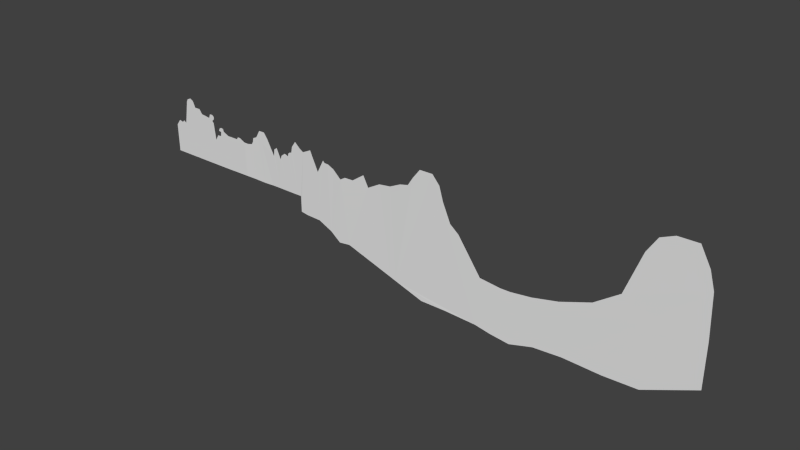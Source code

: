 # Source: level1.blend  (saved by Blender 2.66.0; exported with 4.5.12 LTS)
import bpy
from mathutils import Matrix  # noqa: F401  (used for matrix-valued properties, if any)

bpy.ops.wm.read_factory_settings(use_empty=True)
scene = bpy.context.scene
scene.name = 'Scene'

# ---- collections
col_collection_1 = bpy.data.collections.new('Collection 1'); scene.collection.children.link(col_collection_1)

# ---- world
world_world = bpy.data.worlds.new('World'); scene.world = world_world
world_world.color = (0.05088, 0.05088, 0.05088)
world_world.use_sun_shadow = False
world_world.sun_shadow_jitter_overblur = 0.0
world_world.cycles.sampling_method = 'MANUAL'
world_world.cycles.sample_map_resolution = 256

# ---- meshes
me_terrain = bpy.data.meshes.new('Terrain')
me_terrain.from_pydata([(89.22, 0.0131, -276.3), (29.66, 0.01309, -217.3), (-71.66, 0.0131, -137.6), (-188.2, 0.01309, -172.0), (-169.3, 0.01309, -136.4), (154.0, 0.01309, -282.5), (220.9, 0.01305, -291.9), (252.7, 0.01306, -236.5), (281.7, 0.01306, -236.5), (308.5, 0.01306, -258.2), (306.7, 0.01306, -289.5), (284.1, 0.01306, -307.3), (278.9, 0.01306, -322.7), (298.7, 0.01306, -343.6), (325.1, 0.01309, -560.5), (368.6, 0.01309, -488.5), (421.2, 0.01309, -486.6), (389.3, 0.01309, -420.6), (408.4, 0.0131, -382.9), (469.8, 0.0131, -380.4), (477.2, 0.01309, -412.1), (473.5, 0.01309, -908.1), (332.0, 0.01309, -908.2), (137.6, 0.01309, -908.2), (-42.95, 0.01309, -907.0), (-203.6, 0.01309, -908.1), (-325.1, 0.01309, -908.0), (-415.1, 0.01309, -907.8), (-420.2, 0.01309, -543.5), (-361.8, 0.01309, -465.9), (-306.4, 0.01309, -480.7), (-278.6, 0.01309, -452.5), (-33.71, 0.0131, -217.9), (-6.364, 0.01309, -217.6), (-390.5, 0.01309, -504.0), (46.61, 0.01309, -218.3), (36.71, 0.01309, -908.2), (-11.39, 0.01309, -908.1), (-110.0, 0.01309, -908.1), (-118.3, 0.01309, -191.0), (-115.5, 0.01309, -113.6), (-240.3, 0.01309, -475.1), (-230.0, 0.01309, -908.0), (-239.1, 0.01309, -498.0), (237.8, 0.01305, -243.3), (297.9, 0.01306, -301.0), (429.4, 0.01309, -428.9), (532.1, 0.01309, -908.0), (736.3, 0.0131, -418.4), (558.8, 0.0131, -449.1), (640.3, 0.01312, -906.2), (716.9, 0.0131, -449.3), (772.0, 0.0131, -418.6), (850.2, 0.0131, -456.7), (864.0, 0.01313, -904.7), (915.1, 1.377, -459.3), (980.7, 2.754, -443.4), (1001.0, 3.186, -410.9), (1012.0, 3.408, -356.6), (1068.0, 4.591, -330.1), (1122.0, 5.718, -234.0), (1203.0, 7.416, -233.8), (1369.0, 7.387, -410.4), (1256.0, 7.416, -305.9), (1313.0, 9.74, -905.8), (1215.0, 7.667, -909.3), (1127.0, 5.83, -908.9), (1003.0, 3.214, -904.6), (1412.0, 7.416, -380.3), (1471.0, 7.416, -510.2), (1543.0, 7.416, -418.8), (1610.0, 7.416, -396.2), (1629.0, 7.416, -380.4), (1730.0, 7.416, -214.8), (1802.0, 7.416, -278.6), (1855.0, 7.416, -311.7), (1974.0, 7.416, -254.9), (2087.0, 7.416, -499.5), (2177.0, 7.416, -328.8), (2203.0, 7.416, -353.7), (2253.0, 7.416, -354.1), (1428.0, 9.74, -904.7), (1542.0, 9.74, -905.4), (1699.0, 9.74, -905.7), (1789.0, 9.74, -904.8), (1889.0, 7.648, -1127.0), (2087.0, 8.246, -1134.0), (2275.0, 8.545, -1220.0), (2411.0, 8.694, -1326.0), (2445.0, 8.599, -490.9), (2336.0, 8.599, -391.7), (1359.0, 7.416, -500.6), (1791.0, 8.395, -1112.0), (2633.0, 12.54, -448.2), (2795.0, 15.95, -337.2), (2863.0, 17.38, -473.8), (3443.0, 18.82, -266.6), (3514.0, 19.0, -157.9), (3607.0, 20.97, -38.33), (3777.0, 24.56, -38.45), (3872.0, 26.53, -149.3), (3923.0, 27.6, -323.5), (4026.0, 29.76, -559.2), (4138.0, 32.12, -651.4), (4435.0, 38.15, -1081.0), (4701.0, 43.74, -1112.0), (5091.0, 51.92, -1081.0), (5418.0, 58.8, -1010.0), (5798.0, 66.76, -876.6), (6105.0, 73.22, -661.4), (6300.0, 77.52, -128.8), (6423.0, 80.1, 65.85), (6590.0, 83.55, 137.5), (6833.0, 88.71, 137.6), (6956.0, 91.29, -87.85), (7017.0, 92.58, -303.0), (7038.0, 93.01, -835.8), (7036.0, 92.98, -1393.0), (6399.0, 79.61, -1670.0), (5979.0, 70.79, -1681.0), (5498.0, 60.67, -1660.0), (5139.0, 53.14, -1681.0), (4842.0, 46.9, -1763.0), (4596.0, 41.74, -1732.0), (4391.0, 37.44, -1691.0), (3982.0, 28.83, -1670.0), (3644.0, 23.02, -1668.0), (2561.0, 11.03, -1309.0), (2516.0, 10.09, -449.4), (4827.0, 46.58, -1112.0), (5021.0, 50.65, -1713.0), (-155.9, 0.01309, -908.1), (-147.4, 0.01309, -127.1), (-149.0, 0.01309, -269.0), (78.66, 0.0131, -261.9), (53.21, 0.01309, -908.2), (199.8, 0.01306, -288.9), (230.5, 0.01309, -908.2), (508.3, 0.01309, -908.0), (445.6, 0.0131, -370.4), (451.5, 0.01309, -421.1), (790.1, 0.01313, -905.2), (752.2, 0.0131, -418.5), (1093.0, 5.104, -286.4), (1184.0, 7.014, -909.2), (1036.0, 3.92, -345.1), (1062.0, 4.454, -906.6), (926.4, 1.613, -456.6), (980.3, 2.698, -904.6), (1580.0, 9.74, -905.5), (1569.0, 7.416, -422.8), (1622.0, 9.74, -905.6), (1597.0, 7.416, -437.0), (1490.0, 7.416, -458.0), (1561.0, 9.74, -905.4), (1510.0, 7.416, -443.9), (1570.0, 9.74, -905.5), (1674.0, 7.416, -294.2), (1731.0, 9.74, -905.4), (1713.0, 9.74, -905.6), (1659.0, 7.416, -371.0), (269.4, 0.01306, -269.7), (242.7, 0.01305, -303.4), (291.5, 0.01306, -241.1), (289.4, 0.01306, -286.5), (308.7, 0.01306, -275.7), (258.3, 0.01305, -311.7), (280.1, 0.01306, -278.6), (299.7, 0.01306, -248.1), (94.4, 0.01309, -908.2), (168.9, 0.01308, -284.6), (180.1, 0.01309, -908.2), (3081.0, 16.78, -1481.0), (3031.0, 17.93, -381.1), (3333.0, 18.35, -291.8), (3264.0, 18.82, -1542.0), (3183.0, 17.92, -1515.0), (3188.0, 18.18, -360.5), (1107.0, 5.408, -385.4), (1280.0, 7.416, -351.9), (1154.0, 5.952, -376.3), (1151.0, 6.326, -233.9), (1152.0, 6.17, -293.5)], [], [(32, 39, 38, 24), (161, 163, 8, 7, 44), (43, 42, 25, 131, 133), (41, 43, 133, 132, 4, 3), (31, 30, 29, 34, 43, 41), (34, 28, 27, 26, 42, 43), (32, 2, 40, 39), (46, 140, 139, 18, 17), (6, 162, 161, 44), (1, 33, 37, 36, 135, 134, 35), (14, 22, 21, 16, 15), (16, 21, 138, 140, 46), (33, 32, 24, 37), (48, 51, 49, 50, 141, 142), (5, 23, 171, 170), (49, 20, 47, 50), (55, 53, 54, 148, 147), (91, 81, 82, 69, 68, 62), (75, 92, 85, 86, 77, 76), (69, 82, 154, 153), (71, 83, 159, 160, 72), (77, 86, 87, 80, 79, 78), (80, 87, 88, 89, 90), (88, 127, 172, 173, 95, 94, 93, 128, 89), (129, 130, 121, 120, 119, 118, 117, 116, 115, 114, 113, 112, 111, 110, 109, 108, 107, 106), (133, 131, 38, 39), (132, 133, 39, 40), (134, 135, 169, 0), (136, 137, 22, 14, 13, 12, 166, 162, 6), (140, 20, 19, 139), (140, 138, 47, 20), (142, 141, 54, 53, 52), (143, 178, 180, 182), (145, 146, 66, 144, 178, 143, 59), (147, 148, 67, 146, 145, 58, 57, 56), (150, 149, 151, 152), (152, 151, 83, 71), (153, 154, 156, 155), (155, 156, 149, 150, 70), (157, 158, 84, 92, 75, 74, 73), (160, 159, 158, 157), (167, 168, 163, 161), (162, 166, 167, 161), (166, 12, 11, 45, 164), (45, 10, 165, 164), (166, 164, 167), (164, 165, 9, 168, 167), (0, 169, 23, 5), (170, 171, 137, 136), (173, 172, 176, 177), (174, 175, 126, 125, 124, 123, 122, 130, 129, 105, 104, 103, 102, 101, 100, 99, 98, 97, 96), (177, 176, 175, 174), (178, 144, 65, 64, 81, 91, 179, 180), (182, 180, 179, 63), (60, 143, 182, 181), (181, 182, 63, 61)])
_uv = me_terrain.uv_layers.new(name='UVMap')
_uv.uv.foreach_set('vector', [3.02, 16.57, 3.136, 16.94, 0.002579, 16.9, 0.008207, 16.6, 2.798, 15.25, 2.923, 15.15, 2.943, 15.19, 2.943, 15.32, 2.913, 15.39, 1.793, 17.47, 0.001241, 17.42, 0.001493, 17.31, 0.002046, 17.1, 2.795, 17.08, 1.893, 17.47, 1.793, 17.47, 2.795, 17.08, 3.415, 17.07, 3.374, 17.17, 3.219, 17.25, 1.992, 17.64, 1.868, 17.76, 1.932, 18.0, 1.765, 18.13, 1.793, 17.47, 1.893, 17.47, 1.765, 18.13, 1.592, 18.26, -0.0001978, 18.23, 0.0003325, 17.84, 0.001241, 17.42, 1.793, 17.47, 3.02, 16.57, 3.371, 16.74, 3.475, 16.93, 3.136, 16.94, 2.104, 14.55, 2.139, 14.45, 2.36, 14.48, 2.305, 14.64, 2.14, 14.72, 2.7, 15.46, 2.65, 15.36, 2.798, 15.25, 2.913, 15.39, 3.024, 16.3, 3.022, 16.45, 0.003743, 16.47, 0.004316, 16.26, 0.004512, 16.18, 2.829, 16.08, 3.019, 16.22, 1.528, 15.0, 0.00816, 14.96, 0.01037, 14.35, 1.852, 14.58, 1.843, 14.81, 1.852, 14.58, 0.01037, 14.35, 0.01113, 14.19, 2.139, 14.45, 2.104, 14.55, 3.022, 16.45, 3.02, 16.57, 0.008207, 16.6, 0.003743, 16.47, 2.154, 13.2, 2.019, 13.29, 2.018, 13.98, 0.02104, 13.62, 0.02737, 12.96, 2.154, 13.13, 2.74, 15.75, 0.005516, 15.81, 0.006095, 15.63, 2.731, 15.69, 2.018, 13.98, 2.178, 14.34, 0.01165, 14.09, 0.02104, 13.62, 1.978, 12.42, 1.989, 12.71, 0.03049, 12.64, 0.03255, 12.13, 1.99, 12.37, 1.803, 10.48, 0.03815, 10.18, 0.0365, 9.676, 1.763, 9.992, 2.33, 10.25, 2.198, 10.44, 2.636, 8.317, -0.8624, 8.584, -0.9292, 8.156, -0.9545, 7.292, 1.818, 7.3, 2.886, 7.797, 1.763, 9.992, 0.0365, 9.676, 0.0366, 9.593, 1.991, 9.909, 2.263, 9.387, 0.03733, 8.99, 0.0381, 8.93, 2.374, 9.171, 2.332, 9.301, 1.818, 7.3, -0.9545, 7.292, -1.327, 6.469, 2.455, 6.577, 2.456, 6.795, 2.565, 6.909, 2.455, 6.577, -1.327, 6.469, -1.792, 5.87, 1.86, 5.735, 2.293, 6.214, -1.792, 5.87, -1.714, 5.218, -2.46, 2.944, 2.348, 3.177, 1.941, 3.907, 2.537, 4.207, 2.049, 4.914, 2.043, 5.424, 1.86, 5.735, -0.8221, -4.686, -3.448, -5.539, -3.303, -6.057, -3.209, -7.624, -3.292, -9.728, -3.242, -11.56, -2.022, -14.34, 0.4141, -14.34, 2.742, -14.25, 3.682, -13.97, 4.666, -13.43, 4.662, -12.37, 4.347, -11.64, 3.494, -11.11, 1.164, -10.26, 0.2196, -8.923, -0.3677, -7.268, -0.6855, -5.836, 2.795, 17.08, 0.002046, 17.1, 0.002579, 16.9, 3.136, 16.94, 3.415, 17.07, 2.795, 17.08, 3.136, 16.94, 3.475, 16.93, 2.829, 16.08, 0.004512, 16.18, 0.005002, 16.0, 2.767, 16.03, 2.713, 15.55, 0.006779, 15.41, 0.00816, 14.96, 1.528, 15.0, 2.475, 15.12, 2.567, 15.2, 2.614, 15.29, 2.65, 15.36, 2.7, 15.46, 2.139, 14.45, 2.178, 14.34, 2.317, 14.37, 2.36, 14.48, 2.139, 14.45, 0.01113, 14.19, 0.01165, 14.09, 2.178, 14.34, 2.154, 13.13, 0.02737, 12.96, 0.03049, 12.64, 1.989, 12.71, 2.154, 13.05, 2.736, 11.65, 2.303, 11.58, 2.344, 11.38, 2.706, 11.39, 2.478, 11.89, 0.02479, 11.78, 0.01575, 11.49, 0.01526, 11.24, 2.303, 11.58, 2.736, 11.65, 2.545, 11.75, 1.99, 12.37, 0.03255, 12.13, 0.03294, 12.03, 0.02479, 11.78, 2.478, 11.89, 2.428, 12.0, 2.19, 12.05, 2.048, 12.14, 2.146, 9.563, 0.0367, 9.511, 0.03692, 9.328, 2.084, 9.441, 2.084, 9.441, 0.03692, 9.328, 0.03733, 8.99, 2.263, 9.387, 1.991, 9.909, 0.0366, 9.593, 0.03665, 9.554, 2.053, 9.822, 2.053, 9.822, 0.03665, 9.554, 0.0367, 9.511, 2.146, 9.563, 2.163, 9.68, 2.71, 9.107, 0.03914, 8.849, 0.04236, 8.597, -0.8624, 8.584, 2.636, 8.317, 2.779, 8.55, 3.058, 8.863, 2.374, 9.171, 0.0381, 8.93, 0.03914, 8.849, 2.71, 9.107, 2.759, 15.2, 2.893, 15.11, 2.923, 15.15, 2.798, 15.25, 2.65, 15.36, 2.614, 15.29, 2.759, 15.2, 2.798, 15.25, 2.614, 15.29, 2.567, 15.2, 2.634, 15.18, 2.661, 15.12, 2.725, 15.16, 2.661, 15.12, 2.712, 15.08, 2.772, 15.07, 2.725, 15.16, 2.614, 15.29, 2.725, 15.16, 2.759, 15.2, 2.725, 15.16, 2.772, 15.07, 2.848, 15.08, 2.893, 15.11, 2.759, 15.2, 2.767, 16.03, 0.005002, 16.0, 0.005516, 15.81, 2.74, 15.75, 2.731, 15.69, 0.006095, 15.63, 0.006779, 15.41, 2.713, 15.55, 2.348, 3.177, -2.46, 2.944, -2.608, 2.494, 2.44, 2.49, 2.742, 1.855, -2.724, 2.14, -3.269, 0.4778, -3.274, -0.997, -3.358, -2.788, -3.535, -3.684, -3.666, -4.759, -3.448, -5.539, -0.8221, -4.686, -0.8251, -4.135, -0.6943, -2.971, 1.181, -1.669, 1.583, -1.175, 2.612, -0.7241, 3.372, -0.4978, 3.856, -0.08246, 3.854, 0.6604, 3.33, 1.069, 2.854, 1.376, 2.44, 2.49, -2.608, 2.494, -2.724, 2.14, 2.742, 1.855, 2.303, 11.58, 0.01526, 11.24, 0.01499, 11.11, 0.03152, 10.68, 0.03815, 10.18, 1.803, 10.48, 2.452, 10.83, 2.344, 11.38, 2.706, 11.39, 2.344, 11.38, 2.452, 10.83, 2.653, 10.93, 2.965, 11.52, 2.736, 11.65, 2.706, 11.39, 2.966, 11.4, 2.966, 11.4, 2.706, 11.39, 2.653, 10.93, 2.967, 11.17])
me_terrain.use_remesh_preserve_volume = False
me_terrain.use_remesh_preserve_attributes = False
me_terrain.use_mirror_vertex_groups = False
me_terrain.update()
arm_armature = bpy.data.armatures.new('Armature')  # bones are not reproduced

# ---- objects
ob_armature = bpy.data.objects.new('Armature', arm_armature)
ob_terrain = bpy.data.objects.new('Terrain', me_terrain)

# ---- transforms, parenting, visibility, modifiers, constraints
ob_armature.location = (0.0, 0.0, 0.0)
ob_armature.lineart.crease_threshold = 0.0
ob_terrain.parent = ob_armature
ob_terrain.location = (0.0, 0.0, 0.0)
ob_terrain.lineart.crease_threshold = 0.0
_vg = ob_terrain.vertex_groups.new(name='Bone')
_m = ob_terrain.modifiers.new('Armature', 'ARMATURE')
_m.object = ob_armature

# ---- collection membership
col_collection_1.objects.link(ob_armature)
col_collection_1.objects.link(ob_terrain)

# ---- scene / render settings (as saved in the file)
scene.frame_start = 1; scene.frame_end = 250; scene.frame_set(1)
scene.render.engine = 'BLENDER_EEVEE_NEXT'
scene.render.image_settings.color_mode = 'RGB'
scene.render.image_settings.compression = 90
scene.render.resolution_percentage = 50
scene.render.dither_intensity = 0.0
scene.render.bake_margin = 2
scene.cycles.use_denoising = False
scene.cycles.samples = 10
scene.cycles.sampling_pattern = 'TABULATED_SOBOL'
scene.cycles.light_sampling_threshold = 0.0
scene.cycles.use_adaptive_sampling = False
scene.cycles.use_light_tree = False
scene.cycles.blur_glossy = 0.0
scene.cycles.volume_bounces = 1
scene.cycles.pixel_filter_type = 'GAUSSIAN'
scene.cycles.sample_clamp_indirect = 0.0
scene.view_settings.view_transform = 'Standard'
bpy.context.view_layer.update()

# ---- added for rendering (the .blend has no active camera and no usable light): camera, sun
cam_auto = bpy.data.cameras.new('AutoCamera')
cam_auto.lens = 50.0
cam_auto.sensor_width = 36.0
cam_auto.clip_end = 124975.0
ob_auto_camera = bpy.data.objects.new('AutoCamera', cam_auto)
scene.collection.objects.link(ob_auto_camera)
ob_auto_camera.location = (10429.8, -8498.83, 4884.38)
ob_auto_camera.rotation_euler = (1.09748, -7.21219e-08, 0.694738)
scene.camera = ob_auto_camera
light_auto_sun = bpy.data.lights.new('AutoSun', 'SUN')
light_auto_sun.energy = 3.0
light_auto_sun.angle = 0.0523599
ob_auto_sun = bpy.data.objects.new('AutoSun', light_auto_sun)
scene.collection.objects.link(ob_auto_sun)
ob_auto_sun.rotation_euler = (0.872665, 0.174533, 0.523599)
bpy.context.view_layer.update()
